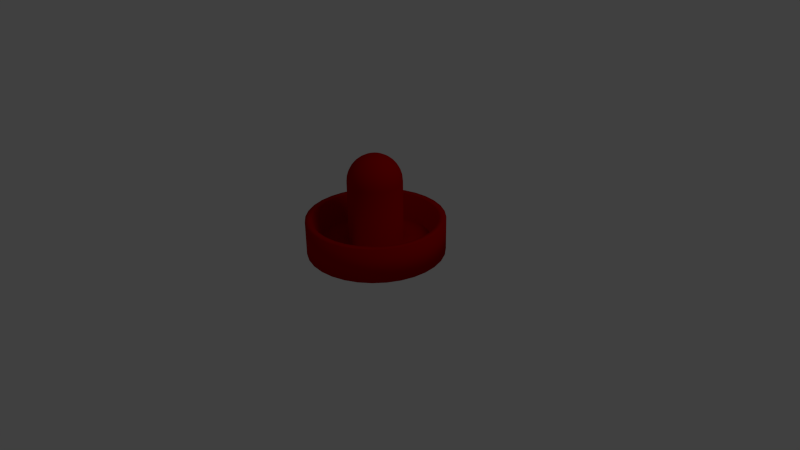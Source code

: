 # Source: Paddle.blend  (saved by Blender 2.60.0; exported with 4.5.12 LTS)
import bpy
from mathutils import Matrix  # noqa: F401  (used for matrix-valued properties, if any)

bpy.ops.wm.read_factory_settings(use_empty=True)
scene = bpy.context.scene
scene.name = 'Scene'

# ---- collections
col_collection_1 = bpy.data.collections.new('Collection 1'); scene.collection.children.link(col_collection_1)

# ---- materials (node trees are filled in below, after node groups)
mat_red_plastic = bpy.data.materials.new('Red Plastic')
mat_red_plastic.alpha_threshold = 0.0
mat_red_plastic.use_transparent_shadow = False
mat_red_plastic.diffuse_color = (0.4222, 0.0, 0.0, 1.0)
mat_red_plastic.specular_color = (0.2008, 0.2008, 0.2008)
mat_red_plastic.roughness = 0.5
mat_red_plastic.specular_intensity = 1.0
mat_red_plastic.line_color = (0.0, 0.0, 0.0, 1.0)

# ---- material node trees

# ---- world
world_world = bpy.data.worlds.new('World'); scene.world = world_world
world_world.color = (0.05088, 0.05088, 0.05088)
world_world.use_sun_shadow = False
world_world.sun_shadow_jitter_overblur = 0.0
world_world.cycles.sampling_method = 'MANUAL'
world_world.cycles.sample_map_resolution = 256

# ---- cameras
cam_camera = bpy.data.cameras.new('Camera')
cam_camera.clip_end = 100.0
cam_camera.lens = 35.0
cam_camera.ortho_scale = 7.314
cam_camera.dof.focus_distance = 0.0
cam_camera.dof.aperture_fstop = 128.0

# ---- lights
light_lamp = bpy.data.lights.new('Lamp', 'POINT')
light_lamp.transmission_factor = 0.0
light_lamp.cutoff_distance = 30.0
light_lamp.energy = 100.0
light_lamp.shadow_buffer_clip_start = 1.001
light_lamp.shadow_soft_size = 1.0
light_lamp.shadow_maximum_resolution = 0.006
light_lamp.use_absolute_resolution = True
light_lamp.cycles.use_multiple_importance_sampling = False

# ---- meshes
me_cylinder = bpy.data.meshes.new('Cylinder')
me_cylinder.from_pydata([(0.0, 0.05, 0.0), (0.0, 0.05, -1.0), (0.1951, 0.05, -0.9808), (0.3827, 0.05, -0.9239), (0.5556, 0.05, -0.8315), (0.7071, 0.05, -0.7071), (0.8315, 0.05, -0.5556), (0.9239, 0.05, -0.3827), (0.9808, 0.05, -0.1951), (1.0, 0.05, 0.0), (0.9808, 0.05, 0.1951), (0.9239, 0.05, 0.3827), (0.8315, 0.05, 0.5556), (0.7071, 0.05, 0.7071), (0.5556, 0.05, 0.8315), (0.3827, 0.05, 0.9239), (0.1951, 0.05, 0.9808), (0.0, 0.05, 1.0), (-0.1951, 0.05, 0.9808), (-0.3827, 0.05, 0.9239), (-0.5556, 0.05, 0.8315), (-0.7071, 0.05, 0.7071), (-0.8315, 0.05, 0.5556), (-0.9239, 0.05, 0.3827), (-0.9808, 0.05, 0.1951), (-1.0, 0.05, -1e-06), (-0.9808, 0.05, -0.1951), (-0.9239, 0.05, -0.3827), (-0.8315, 0.05, -0.5556), (-0.7071, 0.05, -0.7071), (-0.5556, 0.05, -0.8315), (-0.3827, 0.05, -0.9239), (-0.1951, 0.05, -0.9808), (2e-06, 0.55, -1.0), (0.1951, 0.55, -0.9808), (0.3827, 0.55, -0.9239), (0.5556, 0.55, -0.8315), (0.7071, 0.55, -0.7071), (0.8315, 0.55, -0.5556), (0.9239, 0.55, -0.3827), (0.9808, 0.55, -0.1951), (1.0, 0.55, 2e-06), (0.9808, 0.55, 0.1951), (0.9239, 0.55, 0.3827), (0.8315, 0.55, 0.5556), (0.7071, 0.55, 0.7071), (0.5556, 0.55, 0.8315), (0.3827, 0.55, 0.9239), (0.1951, 0.55, 0.9808), (1e-06, 0.55, 1.0), (-0.1951, 0.55, 0.9808), (-0.3827, 0.55, 0.9239), (-0.5556, 0.55, 0.8315), (-0.7071, 0.55, 0.7071), (-0.8315, 0.55, 0.5556), (-0.9239, 0.55, 0.3827), (-0.9808, 0.55, 0.1951), (-1.0, 0.55, 4e-06), (-0.9808, 0.55, -0.1951), (-0.9239, 0.55, -0.3827), (-0.8315, 0.55, -0.5556), (-0.7071, 0.55, -0.7071), (-0.5556, 0.55, -0.8315), (-0.3827, 0.55, -0.9239), (-0.1951, 0.55, -0.9808), (0.0, 0.1837, -0.3923), (-0.07653, 0.1837, -0.3847), (-0.07653, 1.098, -0.3847), (0.0, 1.098, -0.3923), (-0.1501, 0.1837, -0.3624), (-0.1501, 1.098, -0.3624), (-0.2179, 0.1837, -0.3261), (-0.2179, 1.098, -0.3261), (-0.2774, 0.1837, -0.2774), (-0.2774, 1.098, -0.2774), (-0.3262, 0.1837, -0.2179), (-0.3262, 1.098, -0.2179), (-0.3624, 0.1837, -0.1501), (-0.3624, 1.098, -0.1501), (-0.3847, 0.1837, -0.07652), (-0.3847, 1.098, -0.07652), (-0.3923, 0.1837, 3e-06), (-0.3923, 1.098, 3e-06), (-0.3847, 0.1837, 0.07653), (-0.3847, 1.098, 0.07653), (-0.3624, 0.1837, 0.1501), (-0.3624, 1.098, 0.1501), (-0.3262, 0.1837, 0.2179), (-0.3262, 1.098, 0.2179), (-0.2774, 0.1837, 0.2774), (-0.2774, 1.098, 0.2774), (-0.2179, 0.1837, 0.3262), (-0.2179, 1.098, 0.3262), (-0.1501, 0.1837, 0.3624), (-0.1501, 1.098, 0.3624), (-0.07653, 0.1837, 0.3847), (-0.07653, 1.098, 0.3847), (0.0, 0.1837, 0.3923), (0.0, 1.098, 0.3923), (0.07653, 0.1837, 0.3847), (0.07653, 1.098, 0.3847), (0.1501, 0.1837, 0.3624), (0.1501, 1.098, 0.3624), (0.2179, 0.1837, 0.3262), (0.2179, 1.098, 0.3262), (0.2774, 0.1837, 0.2774), (0.2774, 1.098, 0.2774), (0.3262, 0.1837, 0.2179), (0.3262, 1.098, 0.2179), (0.3624, 0.1837, 0.1501), (0.3624, 1.098, 0.1501), (0.3847, 0.1837, 0.07653), (0.3847, 1.098, 0.07653), (0.3923, 0.1837, 2e-06), (0.3923, 1.098, 2e-06), (0.3847, 0.1837, -0.07652), (0.3847, 1.098, -0.07652), (0.3624, 0.1837, -0.1501), (0.3624, 1.098, -0.1501), (0.3262, 0.1837, -0.2179), (0.3262, 1.098, -0.2179), (0.2774, 0.1837, -0.2774), (0.2774, 1.098, -0.2774), (0.2179, 0.1837, -0.3262), (0.2179, 1.098, -0.3261), (0.1501, 0.1837, -0.3624), (0.1501, 1.098, -0.3624), (0.07653, 0.1837, -0.3847), (0.07653, 1.098, -0.3847), (1e-06, 0.55, -0.9032), (0.1762, 0.55, -0.8859), (0.3457, 0.55, -0.8345), (0.5018, 0.55, -0.751), (0.6387, 0.55, -0.6387), (0.751, 0.55, -0.5018), (0.8345, 0.55, -0.3457), (0.8859, 0.55, -0.1762), (0.9032, 0.55, 2e-06), (0.8859, 0.55, 0.1762), (0.8345, 0.55, 0.3457), (0.751, 0.55, 0.5018), (0.6387, 0.55, 0.6387), (0.5018, 0.55, 0.751), (0.3457, 0.55, 0.8345), (0.1762, 0.55, 0.8859), (1e-06, 0.55, 0.9032), (-0.1762, 0.55, 0.8859), (-0.3457, 0.55, 0.8345), (-0.5018, 0.55, 0.751), (-0.6387, 0.55, 0.6387), (-0.751, 0.55, 0.5018), (-0.8345, 0.55, 0.3457), (-0.8859, 0.55, 0.1762), (-0.9032, 0.55, 4e-06), (-0.8859, 0.55, -0.1762), (-0.8345, 0.55, -0.3456), (-0.751, 0.55, -0.5018), (-0.6387, 0.55, -0.6387), (-0.5018, 0.55, -0.751), (-0.3457, 0.55, -0.8345), (-0.1762, 0.55, -0.8859), (1e-06, 0.1837, -0.806), (0.1573, 0.1837, -0.7905), (0.3085, 0.1837, -0.7447), (0.4478, 0.1837, -0.6702), (0.57, 0.1837, -0.5699), (0.6702, 0.1837, -0.4478), (0.7447, 0.1837, -0.3085), (0.7905, 0.1837, -0.1572), (0.806, 0.1837, 2e-06), (0.7905, 0.1837, 0.1573), (0.7447, 0.1837, 0.3085), (0.6702, 0.1837, 0.4478), (0.5699, 0.1837, 0.57), (0.4478, 0.1837, 0.6702), (0.3085, 0.1837, 0.7447), (0.1572, 0.1837, 0.7905), (1e-06, 0.1837, 0.806), (-0.1572, 0.1837, 0.7905), (-0.3085, 0.1837, 0.7447), (-0.4478, 0.1837, 0.6702), (-0.5699, 0.1837, 0.57), (-0.6702, 0.1837, 0.4478), (-0.7447, 0.1837, 0.3085), (-0.7905, 0.1837, 0.1573), (-0.806, 0.1837, 4e-06), (-0.7905, 0.1837, -0.1572), (-0.7447, 0.1837, -0.3085), (-0.6702, 0.1837, -0.4478), (-0.57, 0.1837, -0.5699), (-0.4478, 0.1837, -0.6702), (-0.3085, 0.1837, -0.7447), (-0.1573, 0.1837, -0.7905), (0.3847, 1.175, 2e-06), (0.3773, 1.175, -0.07505), (0.3624, 1.248, 2e-06), (0.3554, 1.248, -0.0707), (0.3262, 1.316, 2e-06), (0.3199, 1.316, -0.06363), (0.2774, 1.376, 2e-06), (0.272, 1.376, -0.05411), (0.2179, 1.424, 2e-06), (0.2137, 1.424, -0.04251), (0.1501, 1.461, 2e-06), (0.1472, 1.461, -0.02928), (0.07653, 1.483, 2e-06), (0.07506, 1.483, -0.01493), (0.0, 1.49, 2e-06), (0.0707, 1.483, -0.02928), (0.1387, 1.461, -0.05744), (0.2013, 1.424, -0.08339), (0.2563, 1.376, -0.1061), (0.3013, 1.316, -0.1248), (0.3348, 1.248, -0.1387), (0.3554, 1.175, -0.1472), (0.3199, 1.175, -0.2137), (0.3013, 1.248, -0.2013), (0.2712, 1.316, -0.1812), (0.2306, 1.376, -0.1541), (0.1812, 1.424, -0.1211), (0.1248, 1.461, -0.08339), (0.06363, 1.483, -0.04251), (0.05411, 1.483, -0.05411), (0.1061, 1.461, -0.1061), (0.1541, 1.424, -0.1541), (0.1961, 1.376, -0.1961), (0.2306, 1.316, -0.2306), (0.2563, 1.248, -0.2563), (0.272, 1.175, -0.272), (0.2137, 1.175, -0.3199), (0.2013, 1.248, -0.3013), (0.1812, 1.316, -0.2712), (0.1541, 1.376, -0.2306), (0.1211, 1.424, -0.1812), (0.0834, 1.461, -0.1248), (0.04251, 1.483, -0.06363), (0.02929, 1.483, -0.0707), (0.05745, 1.461, -0.1387), (0.0834, 1.424, -0.2013), (0.1061, 1.376, -0.2563), (0.1248, 1.316, -0.3013), (0.1387, 1.248, -0.3348), (0.1472, 1.175, -0.3554), (0.07506, 1.175, -0.3773), (0.0707, 1.248, -0.3554), (0.06363, 1.316, -0.3199), (0.05411, 1.376, -0.272), (0.04251, 1.424, -0.2137), (0.02929, 1.461, -0.1472), (0.01493, 1.483, -0.07505), (0.0, 1.483, -0.07652), (0.0, 1.461, -0.1501), (0.0, 1.424, -0.2179), (0.0, 1.376, -0.2774), (0.0, 1.316, -0.3261), (0.0, 1.248, -0.3624), (0.0, 1.175, -0.3847), (-0.07506, 1.175, -0.3773), (-0.0707, 1.248, -0.3554), (-0.06363, 1.316, -0.3199), (-0.05411, 1.376, -0.272), (-0.04251, 1.424, -0.2137), (-0.02929, 1.461, -0.1472), (-0.01493, 1.483, -0.07505), (-0.02929, 1.483, -0.0707), (-0.05745, 1.461, -0.1387), (-0.0834, 1.424, -0.2013), (-0.1061, 1.376, -0.2563), (-0.1248, 1.316, -0.3013), (-0.1387, 1.248, -0.3348), (-0.1472, 1.175, -0.3554), (-0.2137, 1.175, -0.3199), (-0.2013, 1.248, -0.3013), (-0.1812, 1.316, -0.2712), (-0.1541, 1.376, -0.2306), (-0.1211, 1.424, -0.1812), (-0.0834, 1.461, -0.1248), (-0.04251, 1.483, -0.06363), (-0.05411, 1.483, -0.05411), (-0.1061, 1.461, -0.1061), (-0.1541, 1.424, -0.1541), (-0.1961, 1.376, -0.1961), (-0.2306, 1.316, -0.2306), (-0.2563, 1.248, -0.2563), (-0.272, 1.175, -0.272), (-0.3199, 1.175, -0.2137), (-0.3013, 1.248, -0.2013), (-0.2712, 1.316, -0.1812), (-0.2306, 1.376, -0.1541), (-0.1812, 1.424, -0.1211), (-0.1248, 1.461, -0.08339), (-0.06363, 1.483, -0.04251), (-0.0707, 1.483, -0.02928), (-0.1387, 1.461, -0.05744), (-0.2013, 1.424, -0.08339), (-0.2563, 1.376, -0.1061), (-0.3013, 1.316, -0.1248), (-0.3348, 1.248, -0.1387), (-0.3554, 1.175, -0.1472), (-0.3773, 1.175, -0.07505), (-0.3554, 1.248, -0.0707), (-0.3199, 1.316, -0.06363), (-0.272, 1.376, -0.05411), (-0.2137, 1.424, -0.04251), (-0.1472, 1.461, -0.02928), (-0.07506, 1.483, -0.01493), (-0.07653, 1.483, 2e-06), (-0.1501, 1.461, 2e-06), (-0.2179, 1.424, 2e-06), (-0.2774, 1.376, 2e-06), (-0.3262, 1.316, 2e-06), (-0.3624, 1.248, 2e-06), (-0.3847, 1.175, 2e-06), (-0.3773, 1.175, 0.07506), (-0.3554, 1.248, 0.0707), (-0.3199, 1.316, 0.06363), (-0.272, 1.376, 0.05411), (-0.2137, 1.424, 0.04252), (-0.1472, 1.461, 0.02929), (-0.07506, 1.483, 0.01493), (-0.0707, 1.483, 0.02929), (-0.1387, 1.461, 0.05745), (-0.2013, 1.424, 0.0834), (-0.2563, 1.376, 0.1061), (-0.3013, 1.316, 0.1248), (-0.3348, 1.248, 0.1387), (-0.3554, 1.175, 0.1472), (-0.3199, 1.175, 0.2137), (-0.3013, 1.248, 0.2013), (-0.2712, 1.316, 0.1812), (-0.2306, 1.376, 0.1541), (-0.1812, 1.424, 0.1211), (-0.1248, 1.461, 0.0834), (-0.06363, 1.483, 0.04252), (-0.05411, 1.483, 0.05411), (-0.1061, 1.461, 0.1061), (-0.1541, 1.424, 0.1541), (-0.1961, 1.376, 0.1961), (-0.2306, 1.316, 0.2306), (-0.2563, 1.248, 0.2563), (-0.272, 1.175, 0.272), (-0.2137, 1.175, 0.3199), (-0.2013, 1.248, 0.3013), (-0.1812, 1.316, 0.2712), (-0.1541, 1.376, 0.2306), (-0.1211, 1.424, 0.1812), (-0.0834, 1.461, 0.1248), (-0.04251, 1.483, 0.06363), (-0.02929, 1.483, 0.0707), (-0.05745, 1.461, 0.1387), (-0.0834, 1.424, 0.2013), (-0.1061, 1.376, 0.2563), (-0.1248, 1.316, 0.3013), (-0.1387, 1.248, 0.3348), (-0.1472, 1.175, 0.3554), (-0.07506, 1.175, 0.3773), (-0.0707, 1.248, 0.3554), (-0.06363, 1.316, 0.3199), (-0.05411, 1.376, 0.272), (-0.04251, 1.424, 0.2137), (-0.02929, 1.461, 0.1472), (-0.01493, 1.483, 0.07506), (0.0, 1.483, 0.07653), (0.0, 1.461, 0.1501), (0.0, 1.424, 0.2179), (0.0, 1.376, 0.2774), (0.0, 1.316, 0.3262), (0.0, 1.248, 0.3624), (0.0, 1.175, 0.3847), (0.07506, 1.175, 0.3773), (0.0707, 1.248, 0.3554), (0.06363, 1.316, 0.3199), (0.05411, 1.376, 0.272), (0.04251, 1.424, 0.2137), (0.02929, 1.461, 0.1472), (0.01493, 1.483, 0.07506), (0.02929, 1.483, 0.0707), (0.05745, 1.461, 0.1387), (0.0834, 1.424, 0.2013), (0.1061, 1.376, 0.2563), (0.1248, 1.316, 0.3013), (0.1387, 1.248, 0.3348), (0.1472, 1.175, 0.3554), (0.2137, 1.175, 0.3199), (0.2013, 1.248, 0.3013), (0.1812, 1.316, 0.2712), (0.1541, 1.376, 0.2306), (0.1211, 1.424, 0.1812), (0.0834, 1.461, 0.1248), (0.04251, 1.483, 0.06363), (0.05411, 1.483, 0.05411), (0.1061, 1.461, 0.1061), (0.1541, 1.424, 0.1541), (0.1961, 1.376, 0.1961), (0.2306, 1.316, 0.2306), (0.2563, 1.248, 0.2563), (0.272, 1.175, 0.272), (0.3199, 1.175, 0.2137), (0.3013, 1.248, 0.2013), (0.2712, 1.316, 0.1812), (0.2306, 1.376, 0.1541), (0.1812, 1.424, 0.1211), (0.1248, 1.461, 0.0834), (0.06363, 1.483, 0.04252), (0.0707, 1.483, 0.02929), (0.1387, 1.461, 0.05745), (0.2013, 1.424, 0.0834), (0.2563, 1.376, 0.1061), (0.3013, 1.316, 0.1248), (0.3348, 1.248, 0.1387), (0.3554, 1.175, 0.1472), (0.3773, 1.175, 0.07506), (0.3554, 1.248, 0.0707), (0.3199, 1.316, 0.06363), (0.272, 1.376, 0.05411), (0.2137, 1.424, 0.04252), (0.1472, 1.461, 0.02929), (0.07506, 1.483, 0.01493)], [], [(0, 1, 2), (0, 2, 3), (0, 3, 4), (0, 4, 5), (0, 5, 6), (0, 6, 7), (0, 7, 8), (0, 8, 9), (0, 9, 10), (0, 10, 11), (0, 11, 12), (0, 12, 13), (0, 13, 14), (0, 14, 15), (0, 15, 16), (0, 16, 17), (0, 17, 18), (0, 18, 19), (0, 19, 20), (0, 20, 21), (0, 21, 22), (0, 22, 23), (0, 23, 24), (0, 24, 25), (0, 25, 26), (0, 26, 27), (0, 27, 28), (0, 28, 29), (0, 29, 30), (0, 30, 31), (0, 31, 32), (1, 0, 32), (207, 205, 206), (207, 206, 208), (207, 208, 221), (207, 221, 222), (207, 222, 235), (207, 235, 236), (207, 236, 249), (207, 249, 250), (207, 250, 263), (207, 263, 264), (207, 264, 277), (207, 277, 278), (207, 278, 291), (207, 291, 292), (207, 292, 305), (207, 305, 306), (207, 306, 319), (207, 319, 320), (207, 320, 333), (207, 333, 334), (207, 334, 347), (207, 347, 348), (207, 348, 361), (207, 361, 362), (207, 362, 375), (207, 375, 376), (207, 376, 389), (207, 389, 390), (207, 390, 403), (207, 403, 404), (207, 404, 417), (207, 417, 205), (411, 112, 114), (411, 114, 193), (412, 411, 193), (412, 193, 195), (413, 412, 197), (412, 195, 197), (414, 413, 197), (414, 197, 199), (415, 414, 199), (415, 199, 201), (416, 415, 203), (415, 201, 203), (417, 416, 205), (416, 203, 205), (404, 405, 416), (404, 416, 417), (405, 406, 415), (405, 415, 416), (406, 407, 414), (406, 414, 415), (407, 408, 414), (408, 413, 414), (408, 409, 413), (409, 412, 413), (409, 410, 412), (410, 411, 412), (410, 110, 112), (410, 112, 411), (397, 108, 110), (397, 110, 410), (398, 397, 409), (397, 410, 409), (399, 398, 409), (399, 409, 408), (400, 399, 407), (399, 408, 407), (401, 400, 407), (401, 407, 406), (402, 401, 406), (402, 406, 405), (403, 402, 404), (402, 405, 404), (390, 391, 402), (390, 402, 403), (391, 392, 402), (392, 401, 402), (392, 393, 400), (392, 400, 401), (393, 394, 400), (394, 399, 400), (394, 395, 398), (394, 398, 399), (395, 396, 397), (395, 397, 398), (396, 106, 108), (396, 108, 397), (383, 104, 106), (383, 106, 396), (384, 383, 395), (383, 396, 395), (385, 384, 395), (385, 395, 394), (386, 385, 394), (386, 394, 393), (387, 386, 393), (387, 393, 392), (388, 387, 392), (388, 392, 391), (389, 388, 390), (388, 391, 390), (376, 377, 388), (376, 388, 389), (377, 378, 388), (378, 387, 388), (378, 379, 387), (379, 386, 387), (379, 380, 385), (379, 385, 386), (380, 381, 384), (380, 384, 385), (381, 382, 384), (382, 383, 384), (382, 102, 383), (102, 104, 383), (369, 100, 382), (100, 102, 382), (370, 369, 382), (370, 382, 381), (371, 370, 381), (371, 381, 380), (372, 371, 380), (372, 380, 379), (373, 372, 379), (373, 379, 378), (374, 373, 377), (373, 378, 377), (375, 374, 376), (374, 377, 376), (362, 363, 374), (362, 374, 375), (363, 364, 373), (363, 373, 374), (364, 365, 373), (365, 372, 373), (365, 366, 372), (366, 371, 372), (366, 367, 371), (367, 370, 371), (367, 368, 369), (367, 369, 370), (368, 98, 369), (98, 100, 369), (355, 96, 98), (355, 98, 368), (356, 355, 367), (355, 368, 367), (357, 356, 367), (357, 367, 366), (358, 357, 366), (358, 366, 365), (359, 358, 365), (359, 365, 364), (360, 359, 363), (359, 364, 363), (361, 360, 362), (360, 363, 362), (348, 349, 360), (348, 360, 361), (349, 350, 359), (349, 359, 360), (350, 351, 358), (350, 358, 359), (351, 352, 358), (352, 357, 358), (352, 353, 356), (352, 356, 357), (353, 354, 356), (354, 355, 356), (354, 94, 96), (354, 96, 355), (341, 92, 94), (341, 94, 354), (342, 341, 353), (341, 354, 353), (343, 342, 352), (342, 353, 352), (344, 343, 351), (343, 352, 351), (345, 344, 351), (345, 351, 350), (346, 345, 350), (346, 350, 349), (347, 346, 348), (346, 349, 348), (334, 335, 346), (334, 346, 347), (335, 336, 345), (335, 345, 346), (336, 337, 344), (336, 344, 345), (337, 338, 344), (338, 343, 344), (338, 339, 343), (339, 342, 343), (339, 340, 341), (339, 341, 342), (340, 90, 92), (340, 92, 341), (327, 88, 340), (88, 90, 340), (328, 327, 339), (327, 340, 339), (329, 328, 339), (329, 339, 338), (330, 329, 338), (330, 338, 337), (331, 330, 336), (330, 337, 336), (332, 331, 336), (332, 336, 335), (333, 332, 334), (332, 335, 334), (320, 321, 332), (320, 332, 333), (321, 322, 332), (322, 331, 332), (322, 323, 331), (323, 330, 331), (323, 324, 329), (323, 329, 330), (324, 325, 328), (324, 328, 329), (325, 326, 328), (326, 327, 328), (326, 86, 327), (86, 88, 327), (313, 84, 326), (84, 86, 326), (314, 313, 326), (314, 326, 325), (315, 314, 325), (315, 325, 324), (316, 315, 324), (316, 324, 323), (317, 316, 323), (317, 323, 322), (318, 317, 322), (318, 322, 321), (319, 318, 320), (318, 321, 320), (306, 307, 318), (306, 318, 319), (307, 308, 317), (307, 317, 318), (308, 309, 317), (309, 316, 317), (309, 310, 316), (310, 315, 316), (310, 311, 315), (311, 314, 315), (311, 312, 313), (311, 313, 314), (312, 82, 313), (82, 84, 313), (299, 80, 312), (80, 82, 312), (300, 299, 311), (299, 312, 311), (301, 300, 311), (301, 311, 310), (302, 301, 310), (302, 310, 309), (303, 302, 309), (303, 309, 308), (304, 303, 307), (303, 308, 307), (305, 304, 306), (304, 307, 306), (292, 293, 304), (292, 304, 305), (293, 294, 304), (294, 303, 304), (294, 295, 303), (295, 302, 303), (295, 296, 301), (295, 301, 302), (296, 297, 301), (297, 300, 301), (297, 298, 300), (298, 299, 300), (298, 78, 299), (78, 80, 299), (285, 76, 298), (76, 78, 298), (286, 285, 298), (286, 298, 297), (287, 286, 296), (286, 297, 296), (288, 287, 296), (288, 296, 295), (289, 288, 295), (289, 295, 294), (290, 289, 294), (290, 294, 293), (291, 290, 292), (290, 293, 292), (278, 279, 290), (278, 290, 291), (279, 280, 289), (279, 289, 290), (280, 281, 288), (280, 288, 289), (281, 282, 288), (282, 287, 288), (282, 283, 287), (283, 286, 287), (283, 284, 285), (283, 285, 286), (284, 74, 285), (74, 76, 285), (271, 72, 284), (72, 74, 284), (272, 271, 283), (271, 284, 283), (273, 272, 283), (273, 283, 282), (274, 273, 282), (274, 282, 281), (275, 274, 281), (275, 281, 280), (276, 275, 280), (276, 280, 279), (277, 276, 279), (277, 279, 278), (264, 265, 277), (265, 276, 277), (265, 266, 276), (266, 275, 276), (266, 267, 275), (267, 274, 275), (267, 268, 274), (268, 273, 274), (268, 269, 273), (269, 272, 273), (269, 270, 272), (270, 271, 272), (270, 70, 271), (70, 72, 271), (257, 67, 270), (67, 70, 270), (258, 257, 270), (258, 270, 269), (259, 258, 269), (259, 269, 268), (260, 259, 268), (260, 268, 267), (261, 260, 267), (261, 267, 266), (262, 261, 266), (262, 266, 265), (263, 262, 264), (262, 265, 264), (250, 251, 262), (250, 262, 263), (251, 252, 261), (251, 261, 262), (252, 253, 261), (253, 260, 261), (253, 254, 259), (253, 259, 260), (254, 255, 259), (255, 258, 259), (255, 256, 257), (255, 257, 258), (256, 68, 257), (68, 67, 257), (243, 128, 68), (243, 68, 256), (244, 243, 255), (243, 256, 255), (245, 244, 255), (245, 255, 254), (246, 245, 253), (245, 254, 253), (247, 246, 253), (247, 253, 252), (248, 247, 251), (247, 252, 251), (249, 248, 250), (248, 251, 250), (236, 237, 248), (236, 248, 249), (237, 238, 248), (238, 247, 248), (238, 239, 247), (239, 246, 247), (239, 240, 245), (239, 245, 246), (240, 241, 245), (241, 244, 245), (241, 242, 244), (242, 243, 244), (242, 126, 128), (242, 128, 243), (229, 124, 126), (229, 126, 242), (230, 229, 242), (230, 242, 241), (231, 230, 240), (230, 241, 240), (232, 231, 240), (232, 240, 239), (233, 232, 239), (233, 239, 238), (234, 233, 238), (234, 238, 237), (235, 234, 237), (235, 237, 236), (222, 223, 235), (223, 234, 235), (223, 224, 234), (224, 233, 234), (224, 225, 233), (225, 232, 233), (225, 226, 232), (226, 231, 232), (226, 227, 230), (226, 230, 231), (227, 228, 229), (227, 229, 230), (228, 122, 229), (122, 124, 229), (215, 120, 228), (120, 122, 228), (216, 215, 227), (215, 228, 227), (217, 216, 227), (217, 227, 226), (218, 217, 226), (218, 226, 225), (219, 218, 225), (219, 225, 224), (220, 219, 224), (220, 224, 223), (221, 220, 223), (221, 223, 222), (208, 209, 221), (209, 220, 221), (209, 210, 220), (210, 219, 220), (210, 211, 219), (211, 218, 219), (211, 212, 218), (212, 217, 218), (212, 213, 216), (212, 216, 217), (213, 214, 216), (214, 215, 216), (214, 118, 215), (118, 120, 215), (194, 116, 214), (116, 118, 214), (196, 194, 214), (196, 214, 213), (198, 196, 213), (198, 213, 212), (200, 198, 211), (198, 212, 211), (202, 200, 211), (202, 211, 210), (204, 202, 210), (204, 210, 209), (206, 204, 208), (204, 209, 208), (205, 203, 204), (205, 204, 206), (203, 201, 202), (203, 202, 204), (201, 199, 202), (199, 200, 202), (199, 197, 200), (197, 198, 200), (197, 195, 198), (195, 196, 198), (195, 193, 194), (195, 194, 196), (193, 114, 194), (114, 116, 194), (192, 66, 65), (192, 65, 161), (160, 192, 129), (192, 161, 129), (191, 69, 66), (191, 66, 192), (159, 191, 192), (159, 192, 160), (190, 71, 69), (190, 69, 191), (158, 190, 191), (158, 191, 159), (189, 73, 71), (189, 71, 190), (157, 189, 190), (157, 190, 158), (188, 75, 189), (75, 73, 189), (156, 188, 157), (188, 189, 157), (187, 77, 75), (187, 75, 188), (155, 187, 188), (155, 188, 156), (186, 79, 77), (186, 77, 187), (154, 186, 155), (186, 187, 155), (185, 81, 79), (185, 79, 186), (153, 185, 186), (153, 186, 154), (184, 83, 185), (83, 81, 185), (152, 184, 185), (152, 185, 153), (183, 85, 184), (85, 83, 184), (151, 183, 184), (151, 184, 152), (182, 87, 85), (182, 85, 183), (150, 182, 183), (150, 183, 151), (181, 89, 182), (89, 87, 182), (149, 181, 150), (181, 182, 150), (180, 91, 89), (180, 89, 181), (148, 180, 181), (148, 181, 149), (179, 93, 180), (93, 91, 180), (147, 179, 148), (179, 180, 148), (178, 95, 93), (178, 93, 179), (146, 178, 147), (178, 179, 147), (177, 97, 95), (177, 95, 178), (145, 177, 178), (145, 178, 146), (176, 99, 177), (99, 97, 177), (144, 176, 145), (176, 177, 145), (175, 101, 99), (175, 99, 176), (143, 175, 176), (143, 176, 144), (174, 103, 175), (103, 101, 175), (142, 174, 175), (142, 175, 143), (173, 105, 174), (105, 103, 174), (141, 173, 174), (141, 174, 142), (172, 107, 105), (172, 105, 173), (140, 172, 173), (140, 173, 141), (171, 109, 172), (109, 107, 172), (139, 171, 172), (139, 172, 140), (170, 111, 171), (111, 109, 171), (138, 170, 139), (170, 171, 139), (169, 113, 111), (169, 111, 170), (137, 169, 138), (169, 170, 138), (168, 115, 169), (115, 113, 169), (136, 168, 169), (136, 169, 137), (167, 117, 115), (167, 115, 168), (135, 167, 168), (135, 168, 136), (166, 119, 167), (119, 117, 167), (134, 166, 167), (134, 167, 135), (165, 121, 119), (165, 119, 166), (133, 165, 134), (165, 166, 134), (164, 123, 165), (123, 121, 165), (132, 164, 133), (164, 165, 133), (163, 125, 164), (125, 123, 164), (131, 163, 164), (131, 164, 132), (162, 127, 125), (162, 125, 163), (130, 162, 163), (130, 163, 131), (161, 65, 127), (161, 127, 162), (129, 161, 162), (129, 162, 130), (64, 160, 129), (64, 129, 33), (63, 159, 160), (63, 160, 64), (62, 158, 159), (62, 159, 63), (61, 157, 158), (61, 158, 62), (60, 156, 157), (60, 157, 61), (59, 155, 156), (59, 156, 60), (58, 154, 155), (58, 155, 59), (57, 153, 154), (57, 154, 58), (56, 152, 153), (56, 153, 57), (55, 151, 152), (55, 152, 56), (54, 150, 151), (54, 151, 55), (53, 149, 150), (53, 150, 54), (52, 148, 149), (52, 149, 53), (51, 147, 52), (147, 148, 52), (50, 146, 147), (50, 147, 51), (49, 145, 146), (49, 146, 50), (48, 144, 145), (48, 145, 49), (47, 143, 48), (143, 144, 48), (46, 142, 143), (46, 143, 47), (45, 141, 142), (45, 142, 46), (44, 140, 45), (140, 141, 45), (43, 139, 44), (139, 140, 44), (42, 138, 43), (138, 139, 43), (41, 137, 138), (41, 138, 42), (40, 136, 41), (136, 137, 41), (39, 135, 40), (135, 136, 40), (38, 134, 39), (134, 135, 39), (37, 133, 134), (37, 134, 38), (36, 132, 133), (36, 133, 37), (35, 131, 132), (35, 132, 36), (34, 130, 35), (130, 131, 35), (33, 129, 130), (33, 130, 34), (127, 65, 68), (127, 68, 128), (125, 127, 128), (125, 128, 126), (123, 125, 126), (123, 126, 124), (121, 123, 124), (121, 124, 122), (119, 121, 122), (119, 122, 120), (117, 119, 120), (117, 120, 118), (115, 117, 118), (115, 118, 116), (113, 115, 116), (113, 116, 114), (111, 113, 114), (111, 114, 112), (109, 111, 112), (109, 112, 110), (107, 109, 110), (107, 110, 108), (105, 107, 108), (105, 108, 106), (103, 105, 106), (103, 106, 104), (101, 103, 104), (101, 104, 102), (99, 101, 102), (99, 102, 100), (97, 99, 100), (97, 100, 98), (95, 97, 98), (95, 98, 96), (93, 95, 96), (93, 96, 94), (91, 93, 94), (91, 94, 92), (89, 91, 92), (89, 92, 90), (87, 89, 90), (87, 90, 88), (85, 87, 88), (85, 88, 86), (83, 85, 86), (83, 86, 84), (81, 83, 84), (81, 84, 82), (79, 81, 82), (79, 82, 80), (77, 79, 80), (77, 80, 78), (75, 77, 78), (75, 78, 76), (73, 75, 76), (73, 76, 74), (71, 73, 74), (71, 74, 72), (69, 71, 72), (69, 72, 70), (66, 69, 70), (66, 70, 67), (65, 66, 67), (65, 67, 68), (33, 1, 32), (33, 32, 64), (31, 63, 64), (31, 64, 32), (30, 62, 63), (30, 63, 31), (29, 61, 62), (29, 62, 30), (28, 60, 61), (28, 61, 29), (27, 59, 60), (27, 60, 28), (26, 58, 59), (26, 59, 27), (25, 57, 58), (25, 58, 26), (24, 56, 57), (24, 57, 25), (23, 55, 56), (23, 56, 24), (22, 54, 55), (22, 55, 23), (21, 53, 54), (21, 54, 22), (20, 52, 53), (20, 53, 21), (19, 51, 52), (19, 52, 20), (18, 50, 51), (18, 51, 19), (17, 49, 50), (17, 50, 18), (16, 48, 49), (16, 49, 17), (15, 47, 48), (15, 48, 16), (14, 46, 47), (14, 47, 15), (13, 45, 14), (45, 46, 14), (12, 44, 13), (44, 45, 13), (11, 43, 12), (43, 44, 12), (10, 42, 11), (42, 43, 11), (9, 41, 10), (41, 42, 10), (8, 40, 9), (40, 41, 9), (7, 39, 8), (39, 40, 8), (6, 38, 7), (38, 39, 7), (5, 37, 6), (37, 38, 6), (4, 36, 5), (36, 37, 5), (3, 35, 4), (35, 36, 4), (2, 34, 3), (34, 35, 3), (1, 33, 2), (33, 34, 2)])
me_cylinder.polygons.foreach_set('use_smooth', [True] * 832)
me_cylinder.materials.append(mat_red_plastic)
me_cylinder.use_remesh_preserve_volume = False
me_cylinder.use_remesh_preserve_attributes = False
me_cylinder.use_mirror_vertex_groups = False
me_cylinder.update()

# ---- objects
ob_mesh = bpy.data.objects.new('Mesh', me_cylinder)
ob_lamp = bpy.data.objects.new('Lamp', light_lamp)
ob_camera = bpy.data.objects.new('Camera', cam_camera)

# ---- transforms, parenting, visibility, modifiers, constraints
ob_mesh.location = (0.0, 0.0, 0.0)
ob_mesh.rotation_euler = (1.571, -0.0, 0.0)
ob_mesh.lineart.crease_threshold = 0.0
ob_lamp.location = (4.076, 1.005, 5.904)
ob_lamp.rotation_euler = (0.6503, 0.05522, 1.866)
ob_lamp.lock_rotations_4d = False
ob_lamp.empty_display_type = 'ARROWS'
ob_lamp.color = (0.0, 0.0, 0.0, 0.0)
ob_lamp.lineart.crease_threshold = 0.0
ob_camera.location = (7.481, -6.508, 5.344)
ob_camera.rotation_euler = (1.109, 0.01082, 0.8149)
ob_camera.lock_rotations_4d = False
ob_camera.empty_display_type = 'ARROWS'
ob_camera.color = (0.0, 0.0, 0.0, 0.0)
ob_camera.display_type = 'WIRE'
ob_camera.lineart.crease_threshold = 0.0

# ---- collection membership
col_collection_1.objects.link(ob_mesh)
col_collection_1.objects.link(ob_lamp)
col_collection_1.objects.link(ob_camera)

# ---- scene / render settings (as saved in the file)
scene.camera = ob_camera
scene.frame_start = 1; scene.frame_end = 250; scene.frame_set(1)
scene.render.engine = 'BLENDER_EEVEE_NEXT'
scene.render.image_settings.color_mode = 'RGB'
scene.render.image_settings.compression = 90
scene.render.resolution_percentage = 50
scene.render.dither_intensity = 0.0
scene.render.bake_margin = 2
scene.render.bake_bias = 0.0
scene.cycles.use_denoising = False
scene.cycles.samples = 10
scene.cycles.sampling_pattern = 'TABULATED_SOBOL'
scene.cycles.light_sampling_threshold = 0.0
scene.cycles.use_adaptive_sampling = False
scene.cycles.use_light_tree = False
scene.cycles.blur_glossy = 0.0
scene.cycles.volume_bounces = 1
scene.cycles.pixel_filter_type = 'GAUSSIAN'
scene.cycles.sample_clamp_indirect = 0.0
scene.view_settings.view_transform = 'Standard'
bpy.context.view_layer.update()

